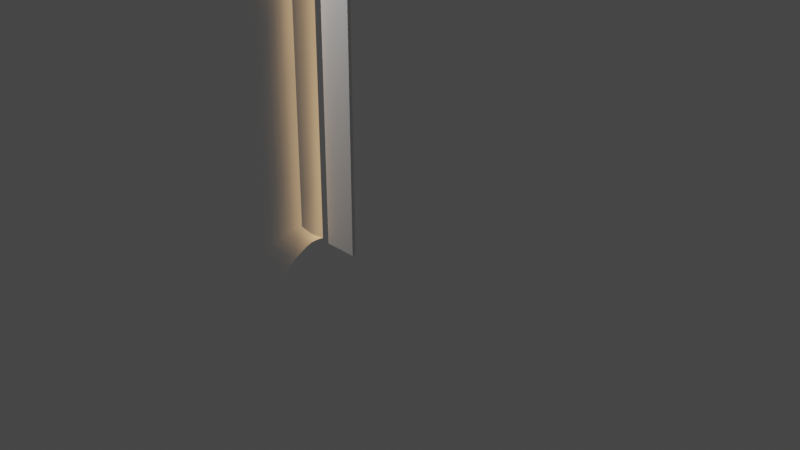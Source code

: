 # Source: LightEmissions.blend  (saved by Blender 2.93.21; exported with 4.5.12 LTS)
import bpy
from mathutils import Matrix  # noqa: F401  (used for matrix-valued properties, if any)

bpy.ops.wm.read_factory_settings(use_empty=True)
scene = bpy.context.scene
scene.name = 'Scene'

# ---- collections
col_collection = bpy.data.collections.new('Collection'); scene.collection.children.link(col_collection)

# ---- materials (node trees are filled in below, after node groups)
mat_lightemission = bpy.data.materials.new('LightEmission')
mat_lightemission.surface_render_method = 'BLENDED'
mat_lightemission.blend_method = 'BLEND'

# ---- node groups
ng_additive_emissions = bpy.data.node_groups.new('Additive Emissions', 'ShaderNodeTree')
_s = ng_additive_emissions.interface.new_socket(name='Shader', in_out='OUTPUT', socket_type='NodeSocketShader')
_s = ng_additive_emissions.interface.new_socket(name='Vertex colors', in_out='INPUT', socket_type='NodeSocketColor')
_s.default_value = (0.5, 0.5, 0.5, 1.0)
_s = ng_additive_emissions.interface.new_socket(name='Emission color', in_out='INPUT', socket_type='NodeSocketColor')
_s.default_value = (1.0, 0.5906, 0.2693, 1.0)
_s = ng_additive_emissions.interface.new_socket(name='Emission strength', in_out='INPUT', socket_type='NodeSocketFloat')
_s.default_value = 0.5
_s.min_value = -1e+04
_s.max_value = 1e+04
_N = ng_additive_emissions.nodes; _L = ng_additive_emissions.links
n0 = _N.new('ShaderNodeBsdfTransparent'); n0.name = 'Transparent BSDF'; n0.location = (-35, -167)
n1 = _N.new('ShaderNodeEmission'); n1.name = 'Emission'; n1.location = (-33, -44)
n2 = _N.new('ShaderNodeAddShader'); n2.name = 'Add Shader'; n2.location = (211, -79)
n3 = _N.new('ShaderNodeMix'); n3.name = 'Mix'; n3.location = (-193, 167)
n3.data_type = 'RGBA'
n3.inputs[0].default_value = 1.0
n4 = _N.new('ShaderNodeMath'); n4.name = 'Math'; n4.location = (-211, -76)
n4.operation = 'MULTIPLY'
n4.inputs[2].default_value = 0.0
n5 = _N.new('NodeGroupInput'); n5.name = 'Group Input'; n5.location = (-411, 0)
n6 = _N.new('NodeGroupOutput'); n6.name = 'Group Output'; n6.location = (401, 0)
_L.new(n2.outputs[0], n6.inputs[0])
_L.new(n1.outputs[0], n2.inputs[0])
_L.new(n0.outputs[0], n2.inputs[1])
_L.new(n3.outputs[2], n1.inputs[0])
_L.new(n4.outputs[0], n1.inputs[1])
_L.new(n5.outputs[0], n3.inputs[6])
_L.new(n5.outputs[1], n3.inputs[7])
_L.new(n5.outputs[0], n4.inputs[0])
_L.new(n5.outputs[2], n4.inputs[1])
n6.is_active_output = True

# ---- material node trees
mat_lightemission.use_nodes = True; mat_lightemission.node_tree.nodes.clear()
_N = mat_lightemission.node_tree.nodes; _L = mat_lightemission.node_tree.links
n0 = _N.new('ShaderNodeVertexColor'); n0.name = 'Vertex Color'; n0.location = (30, 968)
n1 = _N.new('ShaderNodeOutputMaterial'); n1.name = 'Material Output'; n1.location = (498, 974)
n1.target = 'CYCLES'
n2 = _N.new('ShaderNodeGroup'); n2.name = 'Group'; n2.location = (275, 993)
n2.label = 'Additive Emissions'
n2.node_tree = ng_additive_emissions
n2.inputs[1].default_value = (1.0, 0.5906, 0.2693, 1.0)
n2.inputs[2].default_value = 0.5
n3 = _N.new('ShaderNodeOutputMaterial'); n3.name = 'Material Output.001'; n3.location = (0, 0)
n3.target = 'EEVEE'
n4 = _N.new('ShaderNodeMixShader'); n4.name = 'Mix Shader'; n4.location = (0, 0)
n4.label = 'Disable Shadow'
n4.hide = True
n5 = _N.new('ShaderNodeLightPath'); n5.name = 'Light Path'; n5.location = (0, 0)
n5.hide = True
n6 = _N.new('ShaderNodeBsdfTransparent'); n6.name = 'Transparent BSDF'; n6.location = (0, 0)
n6.hide = True
_L.new(n2.outputs[0], n1.inputs[0])
_L.new(n0.outputs[0], n2.inputs[0])
_L.new(n2.outputs[0], n4.inputs[1])
_L.new(n4.outputs[0], n3.inputs[0])
_L.new(n5.outputs[1], n4.inputs[0])
_L.new(n6.outputs[0], n4.inputs[2])
n1.is_active_output = True

# ---- world
world_world = bpy.data.worlds.new('World'); scene.world = world_world
world_world.use_nodes = True; world_world.node_tree.nodes.clear()
_N = world_world.node_tree.nodes; _L = world_world.node_tree.links
n0 = _N.new('ShaderNodeOutputWorld'); n0.name = 'World Output'; n0.location = (300, 300)
n1 = _N.new('ShaderNodeBackground'); n1.name = 'Background'; n1.location = (10, 300)
n1.inputs[0].default_value = (0.05088, 0.05088, 0.05088, 1.0)
_L.new(n1.outputs[0], n0.inputs[0])
n0.is_active_output = True
world_world.color = (0.05088, 0.05088, 0.05088)
world_world.use_sun_shadow = False
world_world.sun_shadow_jitter_overblur = 0.0

# ---- cameras
cam_camera = bpy.data.cameras.new('Camera')
cam_camera.clip_end = 100.0
cam_camera.ortho_scale = 7.314

# ---- lights
light_light = bpy.data.lights.new('Light', 'POINT')
light_light.transmission_factor = 0.0
light_light.energy = 1000.0
light_light.shadow_soft_size = 0.1
light_light.shadow_maximum_resolution = 0.006
light_light.use_absolute_resolution = True

# ---- meshes
me_cube_002 = bpy.data.meshes.new('Cube.002')
me_cube_002.from_pydata([(-1.095, 0.4361, 2.183), (-1.014, 1.014, 2.183), (-1.095, 0.4361, 3.339), (-1.014, 1.014, 3.231), (-1.014, 1.014, 1.135), (-1.095, 0.4361, 1.027), (-1.095, 0.4361, 1.605), (-1.014, 1.014, 1.659), (-1.014, 1.014, 0.6077), (-1.095, 0.4361, 0.4443), (-1.014, 1.014, 2.711), (-1.095, 0.4361, 2.765), (-1.095, 0.4361, 3.921), (-1.014, 1.014, 3.758), (-0.6591, 1.014, 2.184), (-0.5058, 0.4361, 2.185), (-0.6591, 1.014, 3.231), (-0.5058, 0.4361, 3.34), (-0.6591, 1.014, 1.132), (-0.5058, 0.4361, 1.023), (-0.6591, 1.014, 3.755), (-0.5058, 0.4361, 3.918), (-0.6591, 1.014, 2.717), (-0.5058, 0.4361, 2.773), (-0.6591, 1.014, 1.658), (-0.5058, 0.4361, 1.604), (-0.6591, 1.014, 0.6121), (-0.5058, 0.4361, 0.4491), (-1.095, 0.4361, -0.1908), (-0.9167, 0.4361, -0.218), (-0.9167, 0.4361, 4.501), (-1.095, 0.4361, 4.468), (-0.8672, 1.014, 0.005792), (-1.014, 1.014, 0.03107), (-1.014, 1.014, 4.246), (-0.8672, 1.014, 4.26), (-0.6901, 0.4361, -0.218), (-0.5058, 0.4361, -0.1976), (-0.5058, 0.4361, 4.477), (-0.6901, 0.4361, 4.501), (-0.6591, 1.014, 0.02478), (-0.8112, 1.014, 0.005792), (-0.8112, 1.014, 4.26), (-0.6591, 1.014, 4.255), (-1.041, 0.8212, 2.183), (-1.041, 0.8212, 3.249), (-1.041, 0.8212, 1.117), (-1.041, 0.8212, 1.65), (-1.04, 0.821, 0.5801), (-1.041, 0.8212, 2.72), (-1.04, 0.821, 3.786), (-0.6013, 0.8212, 2.185), (-0.6013, 0.8212, 3.25), (-0.6013, 0.8212, 1.114), (-0.6022, 0.8208, 3.782), (-0.6013, 0.8212, 2.727), (-0.6013, 0.8212, 1.649), (-0.602, 0.8209, 0.5847), (-0.8759, 0.8096, -0.01811), (-1.003, 0.8031, 0.02177), (-0.8751, 0.8068, 4.294), (-1.001, 0.8022, 4.254), (-0.7669, 0.8094, -0.01945), (-0.637, 0.7991, 0.01542), (-0.7673, 0.8068, 4.296), (-0.6389, 0.7979, 4.262), (-0.5565, 0.6643, 2.185), (-0.5566, 0.6643, 3.28), (-0.5566, 0.6643, 1.084), (-0.5585, 0.6632, 3.826), (-0.5565, 0.6643, 2.742), (-0.5565, 0.6643, 1.634), (-0.5582, 0.6634, 0.5411), (-0.8907, 0.6536, -0.07661), (-1.021, 0.6384, 4.309), (-0.5973, 0.635, -0.04083), (-0.7362, 0.6514, 4.357), (-1.067, 0.6655, 2.183), (-1.067, 0.6655, 3.279), (-1.067, 0.6655, 1.087), (-1.067, 0.6655, 1.635), (-1.065, 0.6648, 0.5365), (-1.067, 0.6655, 2.735), (-1.065, 0.6646, 3.829), (-1.023, 0.6393, -0.0334), (-0.89, 0.6513, 4.355), (-0.7357, 0.6535, -0.07838), (-0.5992, 0.6337, 4.318), (-1.025, 0.9263, 2.183), (-1.025, 0.9263, 3.237), (-1.025, 0.9263, 1.129), (-1.025, 0.9263, 1.656), (-1.025, 0.9262, 0.5978), (-1.025, 0.9263, 2.714), (-1.025, 0.9262, 3.768), (-1.002, 0.9194, 0.0373), (-0.8699, 0.9176, 4.269), (-0.7891, 0.9211, 0.002686), (-0.657, 0.915, 4.246), (-0.6331, 0.926, 2.184), (-0.6331, 0.926, 3.238), (-0.6331, 0.926, 1.126), (-0.6335, 0.9259, 3.765), (-0.6331, 0.926, 2.721), (-0.6331, 0.926, 1.655), (-0.6334, 0.9259, 0.6022), (-0.8709, 0.9213, 0.00392), (-1.0, 0.9189, 4.239), (-0.6557, 0.9157, 0.03139), (-0.7895, 0.9175, 4.27), (-1.019, 0.9699, 2.183), (-1.019, 0.9699, 3.254), (-1.019, 0.9699, 1.132), (-1.019, 0.9699, 1.657), (-1.019, 0.9699, 0.6027), (-1.019, 0.9699, 2.712), (-1.019, 0.9699, 3.763), (-1.005, 0.9664, 0.03674), (-0.8675, 0.9625, 4.263), (-0.7999, 0.9672, 0.005725), (-0.6605, 0.9637, 4.247), (-0.6461, 0.9698, 2.184), (-0.6461, 0.9698, 3.235), (-0.6461, 0.9698, 1.129), (-0.6463, 0.9697, 3.76), (-0.6461, 0.9698, 2.719), (-0.6461, 0.9698, 1.657), (-0.6462, 0.9698, 0.6071), (-0.8688, 0.9673, 0.006608), (-1.005, 0.9661, 4.24), (-0.6596, 0.9641, 0.03083), (-0.8004, 0.9625, 4.265), (-0.62, 0.8822, 2.184), (-0.62, 0.8822, 3.24), (-0.62, 0.8822, 1.124), (-0.6204, 0.882, 3.767), (-0.62, 0.8822, 2.722), (-0.62, 0.8822, 1.654), (-0.6203, 0.882, 0.5997), (-0.8736, 0.8759, -0.002042), (-0.9991, 0.8712, 4.239), (-0.6488, 0.8675, 0.03089), (-0.7785, 0.8726, 4.278), (-1.031, 0.8826, 2.183), (-1.031, 0.8826, 3.239), (-1.031, 0.8826, 1.127), (-1.031, 0.8826, 1.655), (-1.031, 0.8826, 0.5952), (-1.031, 0.8826, 2.715), (-1.031, 0.8826, 3.771), (-1.001, 0.8718, 0.03694), (-0.8727, 0.8727, 4.276), (-0.7781, 0.8756, -0.003313), (-0.6505, 0.8665, 4.247), (-1.055, 0.747, 2.183), (-1.055, 0.747, 3.265), (-1.055, 0.747, 1.101), (-1.055, 0.747, 1.642), (-1.054, 0.7465, 0.557), (-1.055, 0.747, 2.728), (-1.053, 0.7464, 3.809), (-1.013, 0.7232, -0.004483), (-0.885, 0.7337, 4.322), (-0.7498, 0.7362, -0.046), (-0.6189, 0.7167, 4.289), (-0.5778, 0.7454, 2.185), (-0.5779, 0.7454, 3.266), (-0.5778, 0.7454, 1.098), (-0.5792, 0.7447, 3.805), (-0.5778, 0.7454, 2.735), (-0.5778, 0.7454, 1.641), (-0.5789, 0.7448, 0.5616), (-0.8859, 0.7363, -0.04417), (-1.011, 0.7222, 4.28), (-0.6169, 0.718, -0.01152), (-0.7504, 0.7337, 4.324), (-0.5335, 0.5581, 2.185), (-0.5337, 0.558, 3.305), (-0.5337, 0.558, 1.059), (-0.5366, 0.5562, 3.863), (-0.5336, 0.5581, 2.755), (-0.5336, 0.5581, 1.622), (-0.5362, 0.5564, 0.5037), (-0.8991, 0.5461, -0.1307), (-1.039, 0.5304, 4.365), (-0.5698, 0.5283, -0.09668), (-0.7182, 0.5446, 4.412), (-1.08, 0.559, 2.183), (-1.08, 0.5589, 3.304), (-1.08, 0.5589, 1.062), (-1.08, 0.559, 1.622), (-1.077, 0.5574, 0.499), (-1.08, 0.559, 2.748), (-1.077, 0.5572, 3.867), (-1.041, 0.5311, -0.08922), (-0.8987, 0.5443, 4.411), (-0.7179, 0.5462, -0.1321), (-0.5713, 0.5272, 4.375)], [], [(186, 195, 30, 39), (116, 129, 34, 13), (185, 182, 27, 37), (113, 110, 1, 7), (115, 111, 3, 10), (114, 112, 4, 8), (112, 113, 7, 4), (183, 196, 36, 29), (110, 115, 10, 1), (111, 116, 13, 3), (181, 176, 15, 25), (180, 177, 17, 23), (182, 178, 19, 27), (177, 179, 21, 17), (176, 180, 23, 15), (178, 181, 25, 19), (179, 197, 38, 21), (183, 29, 28, 194), (118, 35, 34, 129), (119, 41, 40, 130), (186, 39, 38, 197), (117, 114, 8, 33), (161, 158, 48, 59), (142, 64, 65, 153), (163, 62, 63, 174), (162, 60, 61, 173), (139, 58, 59, 150), (135, 153, 65, 54), (134, 137, 56, 53), (132, 136, 55, 51), (133, 135, 54, 52), (138, 134, 53, 57), (136, 133, 52, 55), (137, 132, 51, 56), (155, 160, 50, 45), (154, 159, 49, 44), (139, 152, 62, 58), (156, 157, 47, 46), (158, 156, 46, 48), (159, 155, 45, 49), (157, 154, 44, 47), (141, 138, 57, 63), (160, 173, 61, 50), (142, 151, 60, 64), (193, 184, 74, 83), (190, 187, 77, 80), (192, 188, 78, 82), (191, 189, 79, 81), (189, 190, 80, 79), (187, 192, 82, 77), (188, 193, 83, 78), (195, 85, 74, 184), (196, 86, 75, 185), (194, 191, 81, 84), (175, 76, 87, 164), (172, 73, 84, 161), (168, 164, 87, 69), (167, 170, 71, 68), (165, 169, 70, 66), (166, 168, 69, 67), (171, 167, 68, 72), (169, 166, 67, 70), (170, 165, 66, 71), (172, 163, 86, 73), (174, 171, 72, 75), (175, 162, 85, 76), (131, 118, 96, 109), (130, 127, 105, 108), (128, 119, 97, 106), (126, 121, 99, 104), (125, 122, 100, 103), (127, 123, 101, 105), (122, 124, 102, 100), (121, 125, 103, 99), (123, 126, 104, 101), (124, 120, 98, 102), (128, 106, 95, 117), (131, 109, 98, 120), (150, 147, 92, 95), (152, 97, 108, 141), (151, 96, 107, 140), (144, 149, 94, 89), (143, 148, 93, 88), (145, 146, 91, 90), (147, 145, 90, 92), (148, 144, 89, 93), (146, 143, 88, 91), (149, 140, 107, 94), (42, 131, 120, 43), (32, 128, 117, 33), (20, 43, 120, 124), (18, 24, 126, 123), (14, 22, 125, 121), (16, 20, 124, 122), (26, 18, 123, 127), (22, 16, 122, 125), (24, 14, 121, 126), (32, 41, 119, 128), (40, 26, 127, 130), (42, 35, 118, 131), (95, 92, 114, 117), (97, 119, 130, 108), (96, 118, 129, 107), (89, 94, 116, 111), (88, 93, 115, 110), (90, 91, 113, 112), (92, 90, 112, 114), (93, 89, 111, 115), (91, 88, 110, 113), (94, 107, 129, 116), (50, 61, 140, 149), (47, 44, 143, 146), (49, 45, 144, 148), (48, 46, 145, 147), (46, 47, 146, 145), (44, 49, 148, 143), (45, 50, 149, 144), (60, 151, 140, 61), (62, 152, 141, 63), (59, 48, 147, 150), (109, 96, 151, 142), (108, 105, 138, 141), (106, 97, 152, 139), (104, 99, 132, 137), (103, 100, 133, 136), (105, 101, 134, 138), (100, 102, 135, 133), (99, 103, 136, 132), (101, 104, 137, 134), (102, 98, 153, 135), (106, 139, 150, 95), (109, 142, 153, 98), (64, 60, 162, 175), (63, 57, 171, 174), (58, 62, 163, 172), (56, 51, 165, 170), (55, 52, 166, 169), (57, 53, 167, 171), (52, 54, 168, 166), (51, 55, 169, 165), (53, 56, 170, 167), (54, 65, 164, 168), (58, 172, 161, 59), (64, 175, 164, 65), (83, 74, 173, 160), (80, 77, 154, 157), (82, 78, 155, 159), (81, 79, 156, 158), (79, 80, 157, 156), (77, 82, 159, 154), (78, 83, 160, 155), (85, 162, 173, 74), (86, 163, 174, 75), (84, 81, 158, 161), (28, 9, 191, 194), (36, 196, 185, 37), (30, 195, 184, 31), (2, 12, 193, 188), (0, 11, 192, 187), (5, 6, 190, 189), (9, 5, 189, 191), (11, 2, 188, 192), (6, 0, 187, 190), (12, 31, 184, 193), (76, 186, 197, 87), (73, 183, 194, 84), (69, 87, 197, 179), (68, 71, 181, 178), (66, 70, 180, 176), (67, 69, 179, 177), (72, 68, 178, 182), (70, 67, 177, 180), (71, 66, 176, 181), (73, 86, 196, 183), (75, 72, 182, 185), (76, 85, 195, 186)])
me_cube_002.polygons.foreach_set('use_smooth', [True] * 176)
_uv = me_cube_002.uv_layers.new(name='UVMap')
_uv.uv.foreach_set('vector', [0.6981, 0.9645, 0.7376, 0.9645, 0.7391, 0.9988, 0.6965, 0.9988, 0.7727, 0.7589, 0.6935, 0.7587, 0.6936, 0.7243, 0.7727, 0.7244, 0.692, 0.9645, 0.7725, 0.9645, 0.7725, 0.9988, 0.6919, 0.9988, 0.7727, 0.7589, 0.6621, 0.7587, 0.6621, 0.7242, 0.7727, 0.7244, 0.7727, 0.7589, 0.6621, 0.7587, 0.6621, 0.7242, 0.7727, 0.7244, 0.7727, 0.7589, 0.6621, 0.7587, 0.6621, 0.7242, 0.7727, 0.7244, 0.7727, 0.7589, 0.6621, 0.7587, 0.6621, 0.7242, 0.7727, 0.7244, 0.6969, 0.9645, 0.7363, 0.9645, 0.7379, 0.9988, 0.6954, 0.9988, 0.7727, 0.7589, 0.6621, 0.7587, 0.6621, 0.7242, 0.7727, 0.7244, 0.7727, 0.7589, 0.6621, 0.7587, 0.6621, 0.7242, 0.7727, 0.7244, 0.6619, 0.9645, 0.7725, 0.9645, 0.7725, 0.9988, 0.6619, 0.9989, 0.6619, 0.9645, 0.7725, 0.9645, 0.7725, 0.9988, 0.6619, 0.9989, 0.6619, 0.9645, 0.7725, 0.9645, 0.7725, 0.9988, 0.6619, 0.9989, 0.6619, 0.9645, 0.7725, 0.9645, 0.7725, 0.9988, 0.6619, 0.9989, 0.6619, 0.9645, 0.7725, 0.9645, 0.7725, 0.9988, 0.6619, 0.9989, 0.6619, 0.9645, 0.7725, 0.9645, 0.7725, 0.9988, 0.6619, 0.9989, 0.6619, 0.9645, 0.742, 0.9645, 0.7421, 0.9988, 0.6619, 0.9989, 0.6969, 0.9645, 0.6954, 0.9988, 0.6619, 0.982, 0.6619, 0.9498, 0.6621, 0.7575, 0.6621, 0.7242, 0.6936, 0.7243, 0.6935, 0.7587, 0.7267, 0.7588, 0.7251, 0.7243, 0.7725, 0.7243, 0.7725, 0.7568, 0.7725, 0.9379, 0.7725, 0.9685, 0.7421, 0.9988, 0.742, 0.9645, 0.7417, 0.7588, 0.6621, 0.7587, 0.6621, 0.7242, 0.7417, 0.7243, 0.7419, 0.8959, 0.6619, 0.8958, 0.6619, 0.8615, 0.7419, 0.8616, 0.7725, 0.8159, 0.7725, 0.8464, 0.7416, 0.8616, 0.7415, 0.8272, 0.7331, 0.8959, 0.7315, 0.8616, 0.7725, 0.8537, 0.7725, 0.8861, 0.6619, 0.8899, 0.6619, 0.8568, 0.693, 0.8615, 0.6928, 0.8958, 0.703, 0.8273, 0.7015, 0.8616, 0.6619, 0.8532, 0.6619, 0.8209, 0.6619, 0.8273, 0.7415, 0.8272, 0.7416, 0.8616, 0.6619, 0.8616, 0.6619, 0.8273, 0.7725, 0.8272, 0.7725, 0.8616, 0.6619, 0.8616, 0.6619, 0.8273, 0.7725, 0.8272, 0.7725, 0.8616, 0.6619, 0.8616, 0.6619, 0.8273, 0.7725, 0.8272, 0.7725, 0.8616, 0.6619, 0.8616, 0.6619, 0.8273, 0.7725, 0.8272, 0.7725, 0.8616, 0.6619, 0.8616, 0.6619, 0.8273, 0.7725, 0.8272, 0.7725, 0.8616, 0.6619, 0.8616, 0.6619, 0.8273, 0.7725, 0.8272, 0.7725, 0.8616, 0.6619, 0.8616, 0.7725, 0.896, 0.6619, 0.8958, 0.6619, 0.8615, 0.7725, 0.8617, 0.7725, 0.896, 0.6619, 0.8958, 0.6619, 0.8615, 0.7725, 0.8617, 0.703, 0.8273, 0.7299, 0.8272, 0.7315, 0.8616, 0.7015, 0.8616, 0.7725, 0.896, 0.6619, 0.8958, 0.6619, 0.8615, 0.7725, 0.8617, 0.7725, 0.896, 0.6619, 0.8958, 0.6619, 0.8615, 0.7725, 0.8617, 0.7725, 0.896, 0.6619, 0.8958, 0.6619, 0.8615, 0.7725, 0.8617, 0.7725, 0.896, 0.6619, 0.8958, 0.6619, 0.8615, 0.7725, 0.8617, 0.6924, 0.8273, 0.7725, 0.8272, 0.7725, 0.8616, 0.6923, 0.8616, 0.7725, 0.896, 0.6928, 0.8958, 0.693, 0.8615, 0.7725, 0.8617, 0.7045, 0.8273, 0.7314, 0.8272, 0.7329, 0.8616, 0.7029, 0.8616, 0.7723, 0.9646, 0.6925, 0.9645, 0.6927, 0.9302, 0.7724, 0.9303, 0.7723, 0.9646, 0.6617, 0.9644, 0.6618, 0.9301, 0.7724, 0.9303, 0.7723, 0.9646, 0.6617, 0.9644, 0.6618, 0.9301, 0.7724, 0.9303, 0.7723, 0.9646, 0.6617, 0.9644, 0.6618, 0.9301, 0.7724, 0.9303, 0.7723, 0.9646, 0.6617, 0.9644, 0.6618, 0.9301, 0.7724, 0.9303, 0.7723, 0.9646, 0.6617, 0.9644, 0.6618, 0.9301, 0.7724, 0.9303, 0.7723, 0.9646, 0.6617, 0.9644, 0.6618, 0.9301, 0.7724, 0.9303, 0.6618, 0.9562, 0.6618, 0.9231, 0.6927, 0.9302, 0.6925, 0.9645, 0.7363, 0.9645, 0.7347, 0.9302, 0.7725, 0.9184, 0.7725, 0.9508, 0.742, 0.9646, 0.6617, 0.9644, 0.6618, 0.9301, 0.7419, 0.9302, 0.7725, 0.8769, 0.7725, 0.9074, 0.7419, 0.9302, 0.7418, 0.8959, 0.7, 0.8959, 0.6984, 0.9302, 0.6619, 0.9176, 0.6619, 0.8854, 0.6619, 0.8959, 0.7418, 0.8959, 0.7419, 0.9302, 0.6619, 0.9302, 0.6619, 0.8959, 0.7725, 0.8959, 0.7725, 0.9302, 0.6619, 0.9302, 0.6619, 0.8959, 0.7725, 0.8959, 0.7725, 0.9302, 0.6619, 0.9302, 0.6619, 0.8959, 0.7725, 0.8959, 0.7725, 0.9302, 0.6619, 0.9302, 0.6619, 0.8959, 0.7725, 0.8959, 0.7725, 0.9302, 0.6619, 0.9302, 0.6619, 0.8959, 0.7725, 0.8959, 0.7725, 0.9302, 0.6619, 0.9302, 0.6619, 0.8959, 0.7725, 0.8959, 0.7725, 0.9302, 0.6619, 0.9302, 0.7, 0.8959, 0.7331, 0.8959, 0.7347, 0.9302, 0.6984, 0.9302, 0.6922, 0.8959, 0.7725, 0.8959, 0.7725, 0.9302, 0.6921, 0.9302, 0.7013, 0.8959, 0.7345, 0.8959, 0.736, 0.9302, 0.6997, 0.9302, 0.7077, 0.7588, 0.7283, 0.7588, 0.7298, 0.7929, 0.7061, 0.7929, 0.6925, 0.7588, 0.7725, 0.7588, 0.7725, 0.7929, 0.6925, 0.7929, 0.7061, 0.7588, 0.7267, 0.7588, 0.7283, 0.7929, 0.7046, 0.7929, 0.6619, 0.7588, 0.7725, 0.7588, 0.7725, 0.7929, 0.6619, 0.7929, 0.6619, 0.7588, 0.7725, 0.7588, 0.7725, 0.7929, 0.6619, 0.7929, 0.6619, 0.7588, 0.7725, 0.7588, 0.7725, 0.7929, 0.6619, 0.7929, 0.6619, 0.7588, 0.7725, 0.7588, 0.7725, 0.7929, 0.6619, 0.7929, 0.6619, 0.7588, 0.7725, 0.7588, 0.7725, 0.7929, 0.6619, 0.7929, 0.6619, 0.7588, 0.7725, 0.7588, 0.7725, 0.7929, 0.6619, 0.7929, 0.6619, 0.7588, 0.7413, 0.7588, 0.7414, 0.7929, 0.6619, 0.7929, 0.7061, 0.7588, 0.7046, 0.7929, 0.6619, 0.7887, 0.6619, 0.7567, 0.7725, 0.755, 0.7725, 0.7853, 0.7414, 0.7929, 0.7413, 0.7588, 0.7418, 0.8273, 0.662, 0.8272, 0.662, 0.7928, 0.7418, 0.793, 0.7299, 0.8272, 0.7283, 0.7929, 0.7725, 0.789, 0.7725, 0.8214, 0.662, 0.8237, 0.662, 0.7905, 0.6933, 0.7929, 0.6931, 0.8272, 0.7726, 0.8273, 0.662, 0.8272, 0.662, 0.7928, 0.7726, 0.793, 0.7726, 0.8273, 0.662, 0.8272, 0.662, 0.7928, 0.7726, 0.793, 0.7726, 0.8273, 0.662, 0.8272, 0.662, 0.7928, 0.7726, 0.793, 0.7726, 0.8273, 0.662, 0.8272, 0.662, 0.7928, 0.7726, 0.793, 0.7726, 0.8273, 0.662, 0.8272, 0.662, 0.7928, 0.7726, 0.793, 0.7726, 0.8273, 0.662, 0.8272, 0.662, 0.7928, 0.7726, 0.793, 0.7726, 0.8273, 0.6931, 0.8272, 0.6933, 0.7929, 0.7726, 0.793, 0.7725, 0.7243, 0.7725, 0.755, 0.7413, 0.7588, 0.7412, 0.7243, 0.7077, 0.7243, 0.7061, 0.7588, 0.6619, 0.7567, 0.6619, 0.7243, 0.6619, 0.7243, 0.7412, 0.7243, 0.7413, 0.7588, 0.6619, 0.7588, 0.6619, 0.7243, 0.7725, 0.7243, 0.7725, 0.7588, 0.6619, 0.7588, 0.6619, 0.7243, 0.7725, 0.7243, 0.7725, 0.7588, 0.6619, 0.7588, 0.6619, 0.7243, 0.7725, 0.7243, 0.7725, 0.7588, 0.6619, 0.7588, 0.6619, 0.7243, 0.7725, 0.7243, 0.7725, 0.7588, 0.6619, 0.7588, 0.6619, 0.7243, 0.7725, 0.7243, 0.7725, 0.7588, 0.6619, 0.7588, 0.6619, 0.7243, 0.7725, 0.7243, 0.7725, 0.7588, 0.6619, 0.7588, 0.7077, 0.7243, 0.7251, 0.7243, 0.7267, 0.7588, 0.7061, 0.7588, 0.6926, 0.7243, 0.7725, 0.7243, 0.7725, 0.7588, 0.6925, 0.7588, 0.7093, 0.7243, 0.7267, 0.7243, 0.7283, 0.7588, 0.7077, 0.7588, 0.7418, 0.793, 0.662, 0.7928, 0.6621, 0.7587, 0.7417, 0.7588, 0.7283, 0.7929, 0.7267, 0.7588, 0.7725, 0.7568, 0.7725, 0.789, 0.662, 0.7905, 0.6621, 0.7575, 0.6935, 0.7587, 0.6933, 0.7929, 0.7726, 0.793, 0.662, 0.7928, 0.6621, 0.7587, 0.7727, 0.7589, 0.7726, 0.793, 0.662, 0.7928, 0.6621, 0.7587, 0.7727, 0.7589, 0.7726, 0.793, 0.662, 0.7928, 0.6621, 0.7587, 0.7727, 0.7589, 0.7726, 0.793, 0.662, 0.7928, 0.6621, 0.7587, 0.7727, 0.7589, 0.7726, 0.793, 0.662, 0.7928, 0.6621, 0.7587, 0.7727, 0.7589, 0.7726, 0.793, 0.662, 0.7928, 0.6621, 0.7587, 0.7727, 0.7589, 0.7726, 0.793, 0.6933, 0.7929, 0.6935, 0.7587, 0.7727, 0.7589, 0.7725, 0.8617, 0.693, 0.8615, 0.6931, 0.8272, 0.7726, 0.8273, 0.7725, 0.8617, 0.6619, 0.8615, 0.662, 0.8272, 0.7726, 0.8273, 0.7725, 0.8617, 0.6619, 0.8615, 0.662, 0.8272, 0.7726, 0.8273, 0.7725, 0.8617, 0.6619, 0.8615, 0.662, 0.8272, 0.7726, 0.8273, 0.7725, 0.8617, 0.6619, 0.8615, 0.662, 0.8272, 0.7726, 0.8273, 0.7725, 0.8617, 0.6619, 0.8615, 0.662, 0.8272, 0.7726, 0.8273, 0.7725, 0.8617, 0.6619, 0.8615, 0.662, 0.8272, 0.7726, 0.8273, 0.6619, 0.8568, 0.662, 0.8237, 0.6931, 0.8272, 0.693, 0.8615, 0.7315, 0.8616, 0.7299, 0.8272, 0.7725, 0.8214, 0.7725, 0.8537, 0.7419, 0.8616, 0.6619, 0.8615, 0.662, 0.8272, 0.7418, 0.8273, 0.7061, 0.7929, 0.7298, 0.7929, 0.7314, 0.8272, 0.7045, 0.8273, 0.6925, 0.7929, 0.7725, 0.7929, 0.7725, 0.8272, 0.6924, 0.8273, 0.7046, 0.7929, 0.7283, 0.7929, 0.7299, 0.8272, 0.703, 0.8273, 0.6619, 0.7929, 0.7725, 0.7929, 0.7725, 0.8272, 0.6619, 0.8273, 0.6619, 0.7929, 0.7725, 0.7929, 0.7725, 0.8272, 0.6619, 0.8273, 0.6619, 0.7929, 0.7725, 0.7929, 0.7725, 0.8272, 0.6619, 0.8273, 0.6619, 0.7929, 0.7725, 0.7929, 0.7725, 0.8272, 0.6619, 0.8273, 0.6619, 0.7929, 0.7725, 0.7929, 0.7725, 0.8272, 0.6619, 0.8273, 0.6619, 0.7929, 0.7725, 0.7929, 0.7725, 0.8272, 0.6619, 0.8273, 0.6619, 0.7929, 0.7414, 0.7929, 0.7415, 0.8272, 0.6619, 0.8273, 0.7046, 0.7929, 0.703, 0.8273, 0.6619, 0.8209, 0.6619, 0.7887, 0.7725, 0.7853, 0.7725, 0.8159, 0.7415, 0.8272, 0.7414, 0.7929, 0.7029, 0.8616, 0.7329, 0.8616, 0.7345, 0.8959, 0.7013, 0.8959, 0.6923, 0.8616, 0.7725, 0.8616, 0.7725, 0.8959, 0.6922, 0.8959, 0.7015, 0.8616, 0.7315, 0.8616, 0.7331, 0.8959, 0.7, 0.8959, 0.6619, 0.8616, 0.7725, 0.8616, 0.7725, 0.8959, 0.6619, 0.8959, 0.6619, 0.8616, 0.7725, 0.8616, 0.7725, 0.8959, 0.6619, 0.8959, 0.6619, 0.8616, 0.7725, 0.8616, 0.7725, 0.8959, 0.6619, 0.8959, 0.6619, 0.8616, 0.7725, 0.8616, 0.7725, 0.8959, 0.6619, 0.8959, 0.6619, 0.8616, 0.7725, 0.8616, 0.7725, 0.8959, 0.6619, 0.8959, 0.6619, 0.8616, 0.7725, 0.8616, 0.7725, 0.8959, 0.6619, 0.8959, 0.6619, 0.8616, 0.7416, 0.8616, 0.7418, 0.8959, 0.6619, 0.8959, 0.7015, 0.8616, 0.7, 0.8959, 0.6619, 0.8854, 0.6619, 0.8532, 0.7725, 0.8464, 0.7725, 0.8769, 0.7418, 0.8959, 0.7416, 0.8616, 0.7724, 0.9303, 0.6927, 0.9302, 0.6928, 0.8958, 0.7725, 0.896, 0.7724, 0.9303, 0.6618, 0.9301, 0.6619, 0.8958, 0.7725, 0.896, 0.7724, 0.9303, 0.6618, 0.9301, 0.6619, 0.8958, 0.7725, 0.896, 0.7724, 0.9303, 0.6618, 0.9301, 0.6619, 0.8958, 0.7725, 0.896, 0.7724, 0.9303, 0.6618, 0.9301, 0.6619, 0.8958, 0.7725, 0.896, 0.7724, 0.9303, 0.6618, 0.9301, 0.6619, 0.8958, 0.7725, 0.896, 0.7724, 0.9303, 0.6618, 0.9301, 0.6619, 0.8958, 0.7725, 0.896, 0.6618, 0.9231, 0.6619, 0.8899, 0.6928, 0.8958, 0.6927, 0.9302, 0.7347, 0.9302, 0.7331, 0.8959, 0.7725, 0.8861, 0.7725, 0.9184, 0.7419, 0.9302, 0.6618, 0.9301, 0.6619, 0.8958, 0.7419, 0.8959, 0.742, 0.9989, 0.6617, 0.9988, 0.6617, 0.9644, 0.742, 0.9646, 0.7379, 0.9988, 0.7363, 0.9645, 0.7725, 0.9508, 0.7725, 0.9832, 0.6617, 0.9894, 0.6618, 0.9562, 0.6925, 0.9645, 0.6924, 0.9988, 0.7723, 0.9989, 0.6617, 0.9988, 0.6617, 0.9644, 0.7723, 0.9646, 0.7723, 0.9989, 0.6617, 0.9988, 0.6617, 0.9644, 0.7723, 0.9646, 0.7723, 0.9989, 0.6617, 0.9988, 0.6617, 0.9644, 0.7723, 0.9646, 0.7723, 0.9989, 0.6617, 0.9988, 0.6617, 0.9644, 0.7723, 0.9646, 0.7723, 0.9989, 0.6617, 0.9988, 0.6617, 0.9644, 0.7723, 0.9646, 0.7723, 0.9989, 0.6617, 0.9988, 0.6617, 0.9644, 0.7723, 0.9646, 0.7723, 0.9989, 0.6924, 0.9988, 0.6925, 0.9645, 0.7723, 0.9646, 0.7725, 0.9074, 0.7725, 0.9379, 0.742, 0.9645, 0.7419, 0.9302, 0.6984, 0.9302, 0.6969, 0.9645, 0.6619, 0.9498, 0.6619, 0.9176, 0.6619, 0.9302, 0.7419, 0.9302, 0.742, 0.9645, 0.6619, 0.9645, 0.6619, 0.9302, 0.7725, 0.9302, 0.7725, 0.9645, 0.6619, 0.9645, 0.6619, 0.9302, 0.7725, 0.9302, 0.7725, 0.9645, 0.6619, 0.9645, 0.6619, 0.9302, 0.7725, 0.9302, 0.7725, 0.9645, 0.6619, 0.9645, 0.6619, 0.9302, 0.7725, 0.9302, 0.7725, 0.9645, 0.6619, 0.9645, 0.6619, 0.9302, 0.7725, 0.9302, 0.7725, 0.9645, 0.6619, 0.9645, 0.6619, 0.9302, 0.7725, 0.9302, 0.7725, 0.9645, 0.6619, 0.9645, 0.6984, 0.9302, 0.7347, 0.9302, 0.7363, 0.9645, 0.6969, 0.9645, 0.6921, 0.9302, 0.7725, 0.9302, 0.7725, 0.9645, 0.692, 0.9645, 0.6997, 0.9302, 0.736, 0.9302, 0.7376, 0.9645, 0.6981, 0.9645])
_ca = me_cube_002.color_attributes.new('Col', 'BYTE_COLOR', 'CORNER')
_ca.data.foreach_set('color', [0.001214, 0.001214, 0.001214, 1.0, 0.001518, 0.001518, 0.001518, 1.0, 0.0, 0.0, 0.0, 1.0, 0.0, 0.0, 0.0, 1.0, 0.6867, 0.6867, 0.6867, 1.0, 0.7084, 0.7084, 0.7084, 1.0, 0.7913, 0.7913, 0.7913, 1.0, 0.7529, 0.7529, 0.7529, 1.0, 0.006512, 0.006512, 0.006512, 1.0, 0.01681, 0.01681, 0.01681, 1.0, 0.004777, 0.004777, 0.004777, 1.0, 0.0, 0.0, 0.0, 1.0, 0.5972, 0.5972, 0.5972, 1.0, 0.6939, 0.6939, 0.6939, 1.0, 0.7835, 0.7835, 0.7835, 1.0, 0.6584, 0.6584, 0.6584, 1.0, 0.6939, 0.6939, 0.6939, 1.0, 0.6654, 0.6654, 0.6654, 1.0, 0.7305, 0.7305, 0.7305, 1.0, 0.7758, 0.7758, 0.7758, 1.0, 0.5906, 0.5906, 0.5906, 1.0, 0.5841, 0.5841, 0.5841, 1.0, 0.6445, 0.6445, 0.6445, 1.0, 0.6514, 0.6514, 0.6514, 1.0, 0.5841, 0.5841, 0.5841, 1.0, 0.5972, 0.5972, 0.5972, 1.0, 0.6584, 0.6584, 0.6584, 1.0, 0.6445, 0.6445, 0.6445, 1.0, 0.0006071, 0.0006071, 0.0006071, 1.0, 0.003035, 0.003035, 0.003035, 1.0, 0.0, 0.0, 0.0, 1.0, 0.0, 0.0, 0.0, 1.0, 0.6939, 0.6939, 0.6939, 1.0, 0.6939, 0.6939, 0.6939, 1.0, 0.7758, 0.7758, 0.7758, 1.0, 0.7835, 0.7835, 0.7835, 1.0, 0.6654, 0.6654, 0.6654, 1.0, 0.6867, 0.6867, 0.6867, 1.0, 0.7529, 0.7529, 0.7529, 1.0, 0.7305, 0.7305, 0.7305, 1.0, 0.02315, 0.02315, 0.02315, 1.0, 0.02122, 0.02122, 0.02122, 1.0, 0.002732, 0.002732, 0.002732, 1.0, 0.003677, 0.003677, 0.003677, 1.0, 0.01681, 0.01681, 0.01681, 1.0, 0.009134, 0.009134, 0.009134, 1.0, 0.0003035, 0.0003035, 0.0003035, 1.0, 0.001214, 0.001214, 0.001214, 1.0, 0.01681, 0.01681, 0.01681, 1.0, 0.02217, 0.02217, 0.02217, 1.0, 0.004391, 0.004391, 0.004391, 1.0, 0.004777, 0.004777, 0.004777, 1.0, 0.009134, 0.009134, 0.009134, 1.0, 0.005182, 0.005182, 0.005182, 1.0, 0.0003035, 0.0003035, 0.0003035, 1.0, 0.0003035, 0.0003035, 0.0003035, 1.0, 0.02122, 0.02122, 0.02122, 1.0, 0.01681, 0.01681, 0.01681, 1.0, 0.001214, 0.001214, 0.001214, 1.0, 0.002732, 0.002732, 0.002732, 1.0, 0.02217, 0.02217, 0.02217, 1.0, 0.02315, 0.02315, 0.02315, 1.0, 0.003677, 0.003677, 0.003677, 1.0, 0.004391, 0.004391, 0.004391, 1.0, 0.005182, 0.005182, 0.005182, 1.0, 0.0003035, 0.0003035, 0.0003035, 1.0, 0.001821, 0.001821, 0.001821, 1.0, 0.0003035, 0.0003035, 0.0003035, 1.0, 0.0006071, 0.0006071, 0.0006071, 1.0, 0.0, 0.0, 0.0, 1.0, 0.0009106, 0.0009106, 0.0009106, 1.0, 0.0, 0.0, 0.0, 1.0, 0.7011, 0.7011, 0.7011, 1.0, 0.7529, 0.7529, 0.7529, 1.0, 0.7913, 0.7913, 0.7913, 1.0, 0.7084, 0.7084, 0.7084, 1.0, 0.7529, 0.7529, 0.7529, 1.0, 0.8308, 0.8308, 0.8308, 1.0, 0.8963, 0.8963, 0.8963, 1.0, 0.8228, 0.8228, 0.8228, 1.0, 0.001214, 0.001214, 0.001214, 1.0, 0.0, 0.0, 0.0, 1.0, 0.001821, 0.001821, 0.001821, 1.0, 0.0003035, 0.0003035, 0.0003035, 1.0, 0.6105, 0.6105, 0.6105, 1.0, 0.5906, 0.5906, 0.5906, 1.0, 0.6514, 0.6514, 0.6514, 1.0, 0.6795, 0.6795, 0.6795, 1.0, 0.05613, 0.05613, 0.05613, 1.0, 0.02956, 0.02956, 0.02956, 1.0, 0.107, 0.107, 0.107, 1.0, 0.1559, 0.1559, 0.1559, 1.0, 0.402, 0.402, 0.402, 1.0, 0.2384, 0.2384, 0.2384, 1.0, 0.2542, 0.2542, 0.2542, 1.0, 0.4233, 0.4233, 0.4233, 1.0, 0.0999, 0.0999, 0.0999, 1.0, 0.2346, 0.2346, 0.2346, 1.0, 0.2664, 0.2664, 0.2664, 1.0, 0.1195, 0.1195, 0.1195, 1.0, 0.0999, 0.0999, 0.0999, 1.0, 0.227, 0.227, 0.227, 1.0, 0.2086, 0.2086, 0.2086, 1.0, 0.09084, 0.09084, 0.09084, 1.0, 0.3467, 0.3467, 0.3467, 1.0, 0.1946, 0.1946, 0.1946, 1.0, 0.1559, 0.1559, 0.1559, 1.0, 0.2961, 0.2961, 0.2961, 1.0, 0.4452, 0.4452, 0.4452, 1.0, 0.4233, 0.4233, 0.4233, 1.0, 0.2542, 0.2542, 0.2542, 1.0, 0.2664, 0.2664, 0.2664, 1.0, 0.5149, 0.5149, 0.5149, 1.0, 0.5149, 0.5149, 0.5149, 1.0, 0.314, 0.314, 0.314, 1.0, 0.305, 0.305, 0.305, 1.0, 0.5089, 0.5089, 0.5089, 1.0, 0.4969, 0.4969, 0.4969, 1.0, 0.305, 0.305, 0.305, 1.0, 0.3095, 0.3095, 0.3095, 1.0, 0.4735, 0.4735, 0.4735, 1.0, 0.4452, 0.4452, 0.4452, 1.0, 0.2664, 0.2664, 0.2664, 1.0, 0.2874, 0.2874, 0.2874, 1.0, 0.4969, 0.4969, 0.4969, 1.0, 0.5149, 0.5149, 0.5149, 1.0, 0.305, 0.305, 0.305, 1.0, 0.2789, 0.2789, 0.2789, 1.0, 0.4969, 0.4969, 0.4969, 1.0, 0.4735, 0.4735, 0.4735, 1.0, 0.2874, 0.2874, 0.2874, 1.0, 0.305, 0.305, 0.305, 1.0, 0.5149, 0.5149, 0.5149, 1.0, 0.5089, 0.5089, 0.5089, 1.0, 0.3095, 0.3095, 0.3095, 1.0, 0.314, 0.314, 0.314, 1.0, 0.06663, 0.06663, 0.06663, 1.0, 0.07819, 0.07819, 0.07819, 1.0, 0.1845, 0.1845, 0.1845, 1.0, 0.1683, 0.1683, 0.1683, 1.0, 0.01938, 0.01938, 0.01938, 1.0, 0.04374, 0.04374, 0.04374, 1.0, 0.1195, 0.1195, 0.1195, 1.0, 0.09084, 0.09084, 0.09084, 1.0, 0.3467, 0.3467, 0.3467, 1.0, 0.402, 0.402, 0.402, 1.0, 0.2346, 0.2346, 0.2346, 1.0, 0.1946, 0.1946, 0.1946, 1.0, 0.0319, 0.0319, 0.0319, 1.0, 0.02956, 0.02956, 0.02956, 1.0, 0.1144, 0.1144, 0.1144, 1.0, 0.1144, 0.1144, 0.1144, 1.0, 0.02956, 0.02956, 0.02956, 1.0, 0.0319, 0.0319, 0.0319, 1.0, 0.1144, 0.1144, 0.1144, 1.0, 0.107, 0.107, 0.107, 1.0, 0.04374, 0.04374, 0.04374, 1.0, 0.06663, 0.06663, 0.06663, 1.0, 0.1683, 0.1683, 0.1683, 1.0, 0.1195, 0.1195, 0.1195, 1.0, 0.02956, 0.02956, 0.02956, 1.0, 0.01938, 0.01938, 0.01938, 1.0, 0.09084, 0.09084, 0.09084, 1.0, 0.1144, 0.1144, 0.1144, 1.0, 0.4564, 0.4564, 0.4564, 1.0, 0.4969, 0.4969, 0.4969, 1.0, 0.2789, 0.2789, 0.2789, 1.0, 0.2664, 0.2664, 0.2664, 1.0, 0.07819, 0.07819, 0.07819, 1.0, 0.09084, 0.09084, 0.09084, 1.0, 0.2086, 0.2086, 0.2086, 1.0, 0.1845, 0.1845, 0.1845, 1.0, 0.402, 0.402, 0.402, 1.0, 0.3864, 0.3864, 0.3864, 1.0, 0.227, 0.227, 0.227, 1.0, 0.2384, 0.2384, 0.2384, 1.0, 0.001518, 0.001518, 0.001518, 1.0, 0.001214, 0.001214, 0.001214, 1.0, 0.02217, 0.02217, 0.02217, 1.0, 0.01681, 0.01681, 0.01681, 1.0, 0.0003035, 0.0003035, 0.0003035, 1.0, 0.0, 0.0, 0.0, 1.0, 0.002125, 0.002125, 0.002125, 1.0, 0.005182, 0.005182, 0.005182, 1.0, 0.001518, 0.001518, 0.001518, 1.0, 0.001518, 0.001518, 0.001518, 1.0, 0.01681, 0.01681, 0.01681, 1.0, 0.01161, 0.01161, 0.01161, 1.0, 0.0, 0.0, 0.0, 1.0, 0.0, 0.0, 0.0, 1.0, 0.005182, 0.005182, 0.005182, 1.0, 0.005182, 0.005182, 0.005182, 1.0, 0.0, 0.0, 0.0, 1.0, 0.0003035, 0.0003035, 0.0003035, 1.0, 0.005182, 0.005182, 0.005182, 1.0, 0.005182, 0.005182, 0.005182, 1.0, 0.0, 0.0, 0.0, 1.0, 0.001518, 0.001518, 0.001518, 1.0, 0.01161, 0.01161, 0.01161, 1.0, 0.002125, 0.002125, 0.002125, 1.0, 0.001518, 0.001518, 0.001518, 1.0, 0.001518, 0.001518, 0.001518, 1.0, 0.01681, 0.01681, 0.01681, 1.0, 0.01681, 0.01681, 0.01681, 1.0, 0.001518, 0.001518, 0.001518, 1.0, 0.02732, 0.02732, 0.02732, 1.0, 0.02217, 0.02217, 0.02217, 1.0, 0.001214, 0.001214, 0.001214, 1.0, 0.003035, 0.003035, 0.003035, 1.0, 0.02624, 0.02624, 0.02624, 1.0, 0.0356, 0.0356, 0.0356, 1.0, 0.006512, 0.006512, 0.006512, 1.0, 0.0, 0.0, 0.0, 1.0, 0.0, 0.0, 0.0, 1.0, 0.005182, 0.005182, 0.005182, 1.0, 0.01033, 0.01033, 0.01033, 1.0, 0.107, 0.107, 0.107, 1.0, 0.02416, 0.02416, 0.02416, 1.0, 0.016, 0.016, 0.016, 1.0, 0.107, 0.107, 0.107, 1.0, 0.0865, 0.0865, 0.0865, 1.0, 0.01938, 0.01938, 0.01938, 1.0, 0.01033, 0.01033, 0.01033, 1.0, 0.05613, 0.05613, 0.05613, 1.0, 0.1274, 0.1274, 0.1274, 1.0, 0.107, 0.107, 0.107, 1.0, 0.016, 0.016, 0.016, 1.0, 0.03955, 0.03955, 0.03955, 1.0, 0.15, 0.15, 0.15, 1.0, 0.159, 0.159, 0.159, 1.0, 0.07036, 0.07036, 0.07036, 1.0, 0.0648, 0.0648, 0.0648, 1.0, 0.159, 0.159, 0.159, 1.0, 0.1559, 0.1559, 0.1559, 1.0, 0.0648, 0.0648, 0.0648, 1.0, 0.07036, 0.07036, 0.07036, 1.0, 0.1441, 0.1441, 0.1441, 1.0, 0.1274, 0.1274, 0.1274, 1.0, 0.03955, 0.03955, 0.03955, 1.0, 0.05286, 0.05286, 0.05286, 1.0, 0.1301, 0.1301, 0.1301, 1.0, 0.15, 0.15, 0.15, 1.0, 0.0648, 0.0648, 0.0648, 1.0, 0.05127, 0.05127, 0.05127, 1.0, 0.1559, 0.1559, 0.1559, 1.0, 0.1441, 0.1441, 0.1441, 1.0, 0.05286, 0.05286, 0.05286, 1.0, 0.0648, 0.0648, 0.0648, 1.0, 0.159, 0.159, 0.159, 1.0, 0.159, 0.159, 0.159, 1.0, 0.07036, 0.07036, 0.07036, 1.0, 0.07036, 0.07036, 0.07036, 1.0, 0.0865, 0.0865, 0.0865, 1.0, 0.0999, 0.0999, 0.0999, 1.0, 0.02624, 0.02624, 0.02624, 1.0, 0.01938, 0.01938, 0.01938, 1.0, 0.1195, 0.1195, 0.1195, 1.0, 0.1301, 0.1301, 0.1301, 1.0, 0.05127, 0.05127, 0.05127, 1.0, 0.0356, 0.0356, 0.0356, 1.0, 0.107, 0.107, 0.107, 1.0, 0.0999, 0.0999, 0.0999, 1.0, 0.02732, 0.02732, 0.02732, 1.0, 0.02416, 0.02416, 0.02416, 1.0, 0.6939, 0.6939, 0.6939, 1.0, 0.7011, 0.7011, 0.7011, 1.0, 0.552, 0.552, 0.552, 1.0, 0.5583, 0.5583, 0.5583, 1.0, 0.8228, 0.8228, 0.8228, 1.0, 0.8963, 0.8963, 0.8963, 1.0, 0.7231, 0.7231, 0.7231, 1.0, 0.6584, 0.6584, 0.6584, 1.0, 0.6654, 0.6654, 0.6654, 1.0, 0.7529, 0.7529, 0.7529, 1.0, 0.5841, 0.5841, 0.5841, 1.0, 0.5149, 0.5149, 0.5149, 1.0, 0.8714, 0.8714, 0.8714, 1.0, 0.8469, 0.8469, 0.8469, 1.0, 0.7011, 0.7011, 0.7011, 1.0, 0.7157, 0.7157, 0.7157, 1.0, 0.8308, 0.8308, 0.8308, 1.0, 0.7991, 0.7991, 0.7991, 1.0, 0.6584, 0.6584, 0.6584, 1.0, 0.6867, 0.6867, 0.6867, 1.0, 0.8963, 0.8963, 0.8963, 1.0, 0.8879, 0.8879, 0.8879, 1.0, 0.7305, 0.7305, 0.7305, 1.0, 0.7231, 0.7231, 0.7231, 1.0, 0.7991, 0.7991, 0.7991, 1.0, 0.7529, 0.7529, 0.7529, 1.0, 0.624, 0.624, 0.624, 1.0, 0.6584, 0.6584, 0.6584, 1.0, 0.8469, 0.8469, 0.8469, 1.0, 0.8308, 0.8308, 0.8308, 1.0, 0.6867, 0.6867, 0.6867, 1.0, 0.7011, 0.7011, 0.7011, 1.0, 0.8879, 0.8879, 0.8879, 1.0, 0.8714, 0.8714, 0.8714, 1.0, 0.7157, 0.7157, 0.7157, 1.0, 0.7305, 0.7305, 0.7305, 1.0, 0.7529, 0.7529, 0.7529, 1.0, 0.7011, 0.7011, 0.7011, 1.0, 0.5776, 0.5776, 0.5776, 1.0, 0.624, 0.624, 0.624, 1.0, 0.6654, 0.6654, 0.6654, 1.0, 0.5149, 0.5149, 0.5149, 1.0, 0.4621, 0.4621, 0.4621, 1.0, 0.6105, 0.6105, 0.6105, 1.0, 0.6939, 0.6939, 0.6939, 1.0, 0.5583, 0.5583, 0.5583, 1.0, 0.5776, 0.5776, 0.5776, 1.0, 0.7011, 0.7011, 0.7011, 1.0, 0.2961, 0.2961, 0.2961, 1.0, 0.2462, 0.2462, 0.2462, 1.0, 0.4287, 0.4287, 0.4287, 1.0, 0.4621, 0.4621, 0.4621, 1.0, 0.402, 0.402, 0.402, 1.0, 0.5841, 0.5841, 0.5841, 1.0, 0.6584, 0.6584, 0.6584, 1.0, 0.4564, 0.4564, 0.4564, 1.0, 0.3864, 0.3864, 0.3864, 1.0, 0.552, 0.552, 0.552, 1.0, 0.5457, 0.5457, 0.5457, 1.0, 0.3663, 0.3663, 0.3663, 1.0, 0.3185, 0.3185, 0.3185, 1.0, 0.3419, 0.3419, 0.3419, 1.0, 0.5271, 0.5271, 0.5271, 1.0, 0.5029, 0.5029, 0.5029, 1.0, 0.2423, 0.2423, 0.2423, 1.0, 0.2664, 0.2664, 0.2664, 1.0, 0.4851, 0.4851, 0.4851, 1.0, 0.4735, 0.4735, 0.4735, 1.0, 0.2542, 0.2542, 0.2542, 1.0, 0.2623, 0.2623, 0.2623, 1.0, 0.4397, 0.4397, 0.4397, 1.0, 0.4287, 0.4287, 0.4287, 1.0, 0.2462, 0.2462, 0.2462, 1.0, 0.2542, 0.2542, 0.2542, 1.0, 0.4287, 0.4287, 0.4287, 1.0, 0.4287, 0.4287, 0.4287, 1.0, 0.2664, 0.2664, 0.2664, 1.0, 0.3185, 0.3185, 0.3185, 1.0, 0.5029, 0.5029, 0.5029, 1.0, 0.4851, 0.4851, 0.4851, 1.0, 0.2623, 0.2623, 0.2623, 1.0, 0.2423, 0.2423, 0.2423, 1.0, 0.4735, 0.4735, 0.4735, 1.0, 0.4397, 0.4397, 0.4397, 1.0, 0.3419, 0.3419, 0.3419, 1.0, 0.3663, 0.3663, 0.3663, 1.0, 0.5457, 0.5457, 0.5457, 1.0, 0.5271, 0.5271, 0.5271, 1.0, 0.7379, 0.7379, 0.7379, 1.0, 0.6939, 0.6939, 0.6939, 1.0, 0.7011, 0.7011, 0.7011, 1.0, 0.7379, 0.7379, 0.7379, 1.0, 0.7454, 0.7454, 0.7454, 1.0, 0.6654, 0.6654, 0.6654, 1.0, 0.6105, 0.6105, 0.6105, 1.0, 0.6795, 0.6795, 0.6795, 1.0, 0.807, 0.807, 0.807, 1.0, 0.7379, 0.7379, 0.7379, 1.0, 0.7011, 0.7011, 0.7011, 1.0, 0.7529, 0.7529, 0.7529, 1.0, 0.9473, 0.9473, 0.9473, 1.0, 0.9216, 0.9216, 0.9216, 1.0, 0.8714, 0.8714, 0.8714, 1.0, 0.8879, 0.8879, 0.8879, 1.0, 0.9047, 0.9047, 0.9047, 1.0, 0.8796, 0.8796, 0.8796, 1.0, 0.8308, 0.8308, 0.8308, 1.0, 0.8469, 0.8469, 0.8469, 1.0, 0.8469, 0.8469, 0.8469, 1.0, 0.807, 0.807, 0.807, 1.0, 0.7529, 0.7529, 0.7529, 1.0, 0.7991, 0.7991, 0.7991, 1.0, 0.9647, 0.9647, 0.9647, 1.0, 0.9473, 0.9473, 0.9473, 1.0, 0.8879, 0.8879, 0.8879, 1.0, 0.8963, 0.8963, 0.8963, 1.0, 0.8796, 0.8796, 0.8796, 1.0, 0.8469, 0.8469, 0.8469, 1.0, 0.7991, 0.7991, 0.7991, 1.0, 0.8308, 0.8308, 0.8308, 1.0, 0.9216, 0.9216, 0.9216, 1.0, 0.9047, 0.9047, 0.9047, 1.0, 0.8469, 0.8469, 0.8469, 1.0, 0.8714, 0.8714, 0.8714, 1.0, 0.7454, 0.7454, 0.7454, 1.0, 0.8308, 0.8308, 0.8308, 1.0, 0.7529, 0.7529, 0.7529, 1.0, 0.6654, 0.6654, 0.6654, 1.0, 0.8963, 0.8963, 0.8963, 1.0, 0.9647, 0.9647, 0.9647, 1.0, 0.8963, 0.8963, 0.8963, 1.0, 0.8228, 0.8228, 0.8228, 1.0, 0.7379, 0.7379, 0.7379, 1.0, 0.7529, 0.7529, 0.7529, 1.0, 0.7011, 0.7011, 0.7011, 1.0, 0.6939, 0.6939, 0.6939, 1.0, 0.4621, 0.4621, 0.4621, 1.0, 0.4287, 0.4287, 0.4287, 1.0, 0.5906, 0.5906, 0.5906, 1.0, 0.6105, 0.6105, 0.6105, 1.0, 0.5841, 0.5841, 0.5841, 1.0, 0.7529, 0.7529, 0.7529, 1.0, 0.8228, 0.8228, 0.8228, 1.0, 0.6584, 0.6584, 0.6584, 1.0, 0.552, 0.552, 0.552, 1.0, 0.7011, 0.7011, 0.7011, 1.0, 0.7084, 0.7084, 0.7084, 1.0, 0.5457, 0.5457, 0.5457, 1.0, 0.5029, 0.5029, 0.5029, 1.0, 0.5271, 0.5271, 0.5271, 1.0, 0.6867, 0.6867, 0.6867, 1.0, 0.6654, 0.6654, 0.6654, 1.0, 0.4735, 0.4735, 0.4735, 1.0, 0.4851, 0.4851, 0.4851, 1.0, 0.6939, 0.6939, 0.6939, 1.0, 0.6939, 0.6939, 0.6939, 1.0, 0.4287, 0.4287, 0.4287, 1.0, 0.4397, 0.4397, 0.4397, 1.0, 0.5972, 0.5972, 0.5972, 1.0, 0.5841, 0.5841, 0.5841, 1.0, 0.4287, 0.4287, 0.4287, 1.0, 0.4287, 0.4287, 0.4287, 1.0, 0.5841, 0.5841, 0.5841, 1.0, 0.5906, 0.5906, 0.5906, 1.0, 0.4851, 0.4851, 0.4851, 1.0, 0.5029, 0.5029, 0.5029, 1.0, 0.6654, 0.6654, 0.6654, 1.0, 0.6939, 0.6939, 0.6939, 1.0, 0.4397, 0.4397, 0.4397, 1.0, 0.4735, 0.4735, 0.4735, 1.0, 0.6939, 0.6939, 0.6939, 1.0, 0.5972, 0.5972, 0.5972, 1.0, 0.5271, 0.5271, 0.5271, 1.0, 0.5457, 0.5457, 0.5457, 1.0, 0.7084, 0.7084, 0.7084, 1.0, 0.6867, 0.6867, 0.6867, 1.0, 0.1845, 0.1845, 0.1845, 1.0, 0.2086, 0.2086, 0.2086, 1.0, 0.3663, 0.3663, 0.3663, 1.0, 0.3419, 0.3419, 0.3419, 1.0, 0.1144, 0.1144, 0.1144, 1.0, 0.09084, 0.09084, 0.09084, 1.0, 0.2423, 0.2423, 0.2423, 1.0, 0.2623, 0.2623, 0.2623, 1.0, 0.1195, 0.1195, 0.1195, 1.0, 0.1683, 0.1683, 0.1683, 1.0, 0.3185, 0.3185, 0.3185, 1.0, 0.2664, 0.2664, 0.2664, 1.0, 0.107, 0.107, 0.107, 1.0, 0.1144, 0.1144, 0.1144, 1.0, 0.2542, 0.2542, 0.2542, 1.0, 0.2462, 0.2462, 0.2462, 1.0, 0.1144, 0.1144, 0.1144, 1.0, 0.1144, 0.1144, 0.1144, 1.0, 0.2623, 0.2623, 0.2623, 1.0, 0.2542, 0.2542, 0.2542, 1.0, 0.09084, 0.09084, 0.09084, 1.0, 0.1195, 0.1195, 0.1195, 1.0, 0.2664, 0.2664, 0.2664, 1.0, 0.2423, 0.2423, 0.2423, 1.0, 0.1683, 0.1683, 0.1683, 1.0, 0.1845, 0.1845, 0.1845, 1.0, 0.3419, 0.3419, 0.3419, 1.0, 0.3185, 0.3185, 0.3185, 1.0, 0.227, 0.227, 0.227, 1.0, 0.3864, 0.3864, 0.3864, 1.0, 0.3663, 0.3663, 0.3663, 1.0, 0.2086, 0.2086, 0.2086, 1.0, 0.2346, 0.2346, 0.2346, 1.0, 0.402, 0.402, 0.402, 1.0, 0.4564, 0.4564, 0.4564, 1.0, 0.2664, 0.2664, 0.2664, 1.0, 0.1559, 0.1559, 0.1559, 1.0, 0.107, 0.107, 0.107, 1.0, 0.2462, 0.2462, 0.2462, 1.0, 0.2961, 0.2961, 0.2961, 1.0, 0.5583, 0.5583, 0.5583, 1.0, 0.552, 0.552, 0.552, 1.0, 0.3864, 0.3864, 0.3864, 1.0, 0.402, 0.402, 0.402, 1.0, 0.6584, 0.6584, 0.6584, 1.0, 0.7231, 0.7231, 0.7231, 1.0, 0.4969, 0.4969, 0.4969, 1.0, 0.4564, 0.4564, 0.4564, 1.0, 0.5149, 0.5149, 0.5149, 1.0, 0.5841, 0.5841, 0.5841, 1.0, 0.402, 0.402, 0.402, 1.0, 0.3467, 0.3467, 0.3467, 1.0, 0.7157, 0.7157, 0.7157, 1.0, 0.7011, 0.7011, 0.7011, 1.0, 0.5089, 0.5089, 0.5089, 1.0, 0.5149, 0.5149, 0.5149, 1.0, 0.6867, 0.6867, 0.6867, 1.0, 0.6584, 0.6584, 0.6584, 1.0, 0.4735, 0.4735, 0.4735, 1.0, 0.4969, 0.4969, 0.4969, 1.0, 0.7231, 0.7231, 0.7231, 1.0, 0.7305, 0.7305, 0.7305, 1.0, 0.5149, 0.5149, 0.5149, 1.0, 0.4969, 0.4969, 0.4969, 1.0, 0.6584, 0.6584, 0.6584, 1.0, 0.624, 0.624, 0.624, 1.0, 0.4452, 0.4452, 0.4452, 1.0, 0.4735, 0.4735, 0.4735, 1.0, 0.7011, 0.7011, 0.7011, 1.0, 0.6867, 0.6867, 0.6867, 1.0, 0.4969, 0.4969, 0.4969, 1.0, 0.5089, 0.5089, 0.5089, 1.0, 0.7305, 0.7305, 0.7305, 1.0, 0.7157, 0.7157, 0.7157, 1.0, 0.5149, 0.5149, 0.5149, 1.0, 0.5149, 0.5149, 0.5149, 1.0, 0.624, 0.624, 0.624, 1.0, 0.5776, 0.5776, 0.5776, 1.0, 0.4233, 0.4233, 0.4233, 1.0, 0.4452, 0.4452, 0.4452, 1.0, 0.5149, 0.5149, 0.5149, 1.0, 0.3467, 0.3467, 0.3467, 1.0, 0.2961, 0.2961, 0.2961, 1.0, 0.4621, 0.4621, 0.4621, 1.0, 0.5583, 0.5583, 0.5583, 1.0, 0.402, 0.402, 0.402, 1.0, 0.4233, 0.4233, 0.4233, 1.0, 0.5776, 0.5776, 0.5776, 1.0, 0.2384, 0.2384, 0.2384, 1.0, 0.227, 0.227, 0.227, 1.0, 0.0999, 0.0999, 0.0999, 1.0, 0.107, 0.107, 0.107, 1.0, 0.2664, 0.2664, 0.2664, 1.0, 0.2789, 0.2789, 0.2789, 1.0, 0.1301, 0.1301, 0.1301, 1.0, 0.1195, 0.1195, 0.1195, 1.0, 0.1946, 0.1946, 0.1946, 1.0, 0.2346, 0.2346, 0.2346, 1.0, 0.0999, 0.0999, 0.0999, 1.0, 0.0865, 0.0865, 0.0865, 1.0, 0.314, 0.314, 0.314, 1.0, 0.3095, 0.3095, 0.3095, 1.0, 0.159, 0.159, 0.159, 1.0, 0.159, 0.159, 0.159, 1.0, 0.305, 0.305, 0.305, 1.0, 0.2874, 0.2874, 0.2874, 1.0, 0.1441, 0.1441, 0.1441, 1.0, 0.1559, 0.1559, 0.1559, 1.0, 0.2789, 0.2789, 0.2789, 1.0, 0.305, 0.305, 0.305, 1.0, 0.15, 0.15, 0.15, 1.0, 0.1301, 0.1301, 0.1301, 1.0, 0.2874, 0.2874, 0.2874, 1.0, 0.2664, 0.2664, 0.2664, 1.0, 0.1274, 0.1274, 0.1274, 1.0, 0.1441, 0.1441, 0.1441, 1.0, 0.3095, 0.3095, 0.3095, 1.0, 0.305, 0.305, 0.305, 1.0, 0.1559, 0.1559, 0.1559, 1.0, 0.159, 0.159, 0.159, 1.0, 0.305, 0.305, 0.305, 1.0, 0.314, 0.314, 0.314, 1.0, 0.159, 0.159, 0.159, 1.0, 0.15, 0.15, 0.15, 1.0, 0.2664, 0.2664, 0.2664, 1.0, 0.2542, 0.2542, 0.2542, 1.0, 0.107, 0.107, 0.107, 1.0, 0.1274, 0.1274, 0.1274, 1.0, 0.1946, 0.1946, 0.1946, 1.0, 0.0865, 0.0865, 0.0865, 1.0, 0.05613, 0.05613, 0.05613, 1.0, 0.1559, 0.1559, 0.1559, 1.0, 0.2384, 0.2384, 0.2384, 1.0, 0.107, 0.107, 0.107, 1.0, 0.107, 0.107, 0.107, 1.0, 0.2542, 0.2542, 0.2542, 1.0, 0.01681, 0.01681, 0.01681, 1.0, 0.02217, 0.02217, 0.02217, 1.0, 0.09084, 0.09084, 0.09084, 1.0, 0.07819, 0.07819, 0.07819, 1.0, 0.005182, 0.005182, 0.005182, 1.0, 0.002125, 0.002125, 0.002125, 1.0, 0.01938, 0.01938, 0.01938, 1.0, 0.02956, 0.02956, 0.02956, 1.0, 0.01161, 0.01161, 0.01161, 1.0, 0.01681, 0.01681, 0.01681, 1.0, 0.06663, 0.06663, 0.06663, 1.0, 0.04374, 0.04374, 0.04374, 1.0, 0.005182, 0.005182, 0.005182, 1.0, 0.005182, 0.005182, 0.005182, 1.0, 0.0319, 0.0319, 0.0319, 1.0, 0.02956, 0.02956, 0.02956, 1.0, 0.005182, 0.005182, 0.005182, 1.0, 0.005182, 0.005182, 0.005182, 1.0, 0.02956, 0.02956, 0.02956, 1.0, 0.0319, 0.0319, 0.0319, 1.0, 0.002125, 0.002125, 0.002125, 1.0, 0.01161, 0.01161, 0.01161, 1.0, 0.04374, 0.04374, 0.04374, 1.0, 0.01938, 0.01938, 0.01938, 1.0, 0.01681, 0.01681, 0.01681, 1.0, 0.01681, 0.01681, 0.01681, 1.0, 0.07819, 0.07819, 0.07819, 1.0, 0.06663, 0.06663, 0.06663, 1.0, 0.02732, 0.02732, 0.02732, 1.0, 0.0999, 0.0999, 0.0999, 1.0, 0.09084, 0.09084, 0.09084, 1.0, 0.02217, 0.02217, 0.02217, 1.0, 0.02624, 0.02624, 0.02624, 1.0, 0.0999, 0.0999, 0.0999, 1.0, 0.1195, 0.1195, 0.1195, 1.0, 0.0356, 0.0356, 0.0356, 1.0, 0.01033, 0.01033, 0.01033, 1.0, 0.005182, 0.005182, 0.005182, 1.0, 0.02956, 0.02956, 0.02956, 1.0, 0.05613, 0.05613, 0.05613, 1.0, 0.0009106, 0.0009106, 0.0009106, 1.0, 0.0, 0.0, 0.0, 1.0, 0.0, 0.0, 0.0, 1.0, 0.0, 0.0, 0.0, 1.0, 0.0, 0.0, 0.0, 1.0, 0.003035, 0.003035, 0.003035, 1.0, 0.006512, 0.006512, 0.006512, 1.0, 0.0, 0.0, 0.0, 1.0, 0.0, 0.0, 0.0, 1.0, 0.001518, 0.001518, 0.001518, 1.0, 0.001214, 0.001214, 0.001214, 1.0, 0.0, 0.0, 0.0, 1.0, 0.0, 0.0, 0.0, 1.0, 0.0, 0.0, 0.0, 1.0, 0.001518, 0.001518, 0.001518, 1.0, 0.001518, 0.001518, 0.001518, 1.0, 0.0, 0.0, 0.0, 1.0, 0.0, 0.0, 0.0, 1.0, 0.001518, 0.001518, 0.001518, 1.0, 0.0, 0.0, 0.0, 1.0, 0.0, 0.0, 0.0, 1.0, 0.0, 0.0, 0.0, 1.0, 0.0003035, 0.0003035, 0.0003035, 1.0, 0.0, 0.0, 0.0, 1.0, 0.0, 0.0, 0.0, 1.0, 0.0, 0.0, 0.0, 1.0, 0.0, 0.0, 0.0, 1.0, 0.0, 0.0, 0.0, 1.0, 0.0, 0.0, 0.0, 1.0, 0.0, 0.0, 0.0, 1.0, 0.001518, 0.001518, 0.001518, 1.0, 0.001518, 0.001518, 0.001518, 1.0, 0.0, 0.0, 0.0, 1.0, 0.0, 0.0, 0.0, 1.0, 0.0, 0.0, 0.0, 1.0, 0.0003035, 0.0003035, 0.0003035, 1.0, 0.0, 0.0, 0.0, 1.0, 0.0, 0.0, 0.0, 1.0, 0.001214, 0.001214, 0.001214, 1.0, 0.001518, 0.001518, 0.001518, 1.0, 0.02416, 0.02416, 0.02416, 1.0, 0.001214, 0.001214, 0.001214, 1.0, 0.0003035, 0.0003035, 0.0003035, 1.0, 0.016, 0.016, 0.016, 1.0, 0.01938, 0.01938, 0.01938, 1.0, 0.0006071, 0.0006071, 0.0006071, 1.0, 0.0, 0.0, 0.0, 1.0, 0.01033, 0.01033, 0.01033, 1.0, 0.03955, 0.03955, 0.03955, 1.0, 0.016, 0.016, 0.016, 1.0, 0.0003035, 0.0003035, 0.0003035, 1.0, 0.005182, 0.005182, 0.005182, 1.0, 0.0648, 0.0648, 0.0648, 1.0, 0.07036, 0.07036, 0.07036, 1.0, 0.02315, 0.02315, 0.02315, 1.0, 0.02217, 0.02217, 0.02217, 1.0, 0.07036, 0.07036, 0.07036, 1.0, 0.0648, 0.0648, 0.0648, 1.0, 0.01681, 0.01681, 0.01681, 1.0, 0.02122, 0.02122, 0.02122, 1.0, 0.05286, 0.05286, 0.05286, 1.0, 0.03955, 0.03955, 0.03955, 1.0, 0.005182, 0.005182, 0.005182, 1.0, 0.009134, 0.009134, 0.009134, 1.0, 0.05127, 0.05127, 0.05127, 1.0, 0.0648, 0.0648, 0.0648, 1.0, 0.02217, 0.02217, 0.02217, 1.0, 0.01681, 0.01681, 0.01681, 1.0, 0.0648, 0.0648, 0.0648, 1.0, 0.05286, 0.05286, 0.05286, 1.0, 0.009134, 0.009134, 0.009134, 1.0, 0.01681, 0.01681, 0.01681, 1.0, 0.07036, 0.07036, 0.07036, 1.0, 0.07036, 0.07036, 0.07036, 1.0, 0.02122, 0.02122, 0.02122, 1.0, 0.02315, 0.02315, 0.02315, 1.0, 0.01938, 0.01938, 0.01938, 1.0, 0.02624, 0.02624, 0.02624, 1.0, 0.003035, 0.003035, 0.003035, 1.0, 0.0006071, 0.0006071, 0.0006071, 1.0, 0.0356, 0.0356, 0.0356, 1.0, 0.05127, 0.05127, 0.05127, 1.0, 0.01681, 0.01681, 0.01681, 1.0, 0.006512, 0.006512, 0.006512, 1.0, 0.02416, 0.02416, 0.02416, 1.0, 0.02732, 0.02732, 0.02732, 1.0, 0.001518, 0.001518, 0.001518, 1.0, 0.001214, 0.001214, 0.001214, 1.0])
me_cube_002.materials.append(mat_lightemission)
me_cube_002.use_remesh_fix_poles = True
me_cube_002.use_remesh_preserve_attributes = False
me_cube_002.update()
me_cube_003 = bpy.data.meshes.new('Cube.003')
me_cube_003.from_pydata([(-1.0, 0.9644, 0.07899), (-1.0, 0.9644, 4.219), (-1.0, 1.0, 0.07899), (-1.0, 1.0, 4.219), (-0.65, 0.9644, 0.07899), (-0.65, 0.9644, 4.219), (-0.65, 1.0, 0.07899), (-0.65, 1.0, 4.219)], [], [(0, 1, 3, 2), (2, 3, 7, 6), (6, 7, 5, 4), (4, 5, 1, 0), (2, 6, 4, 0), (7, 3, 1, 5)])
_uv = me_cube_003.uv_layers.new(name='UVMap')
_uv.uv.foreach_set('vector', [0.375, 0.0, 0.625, 0.0, 0.625, 0.25, 0.375, 0.25, 0.375, 0.25, 0.625, 0.25, 0.625, 0.5, 0.375, 0.5, 0.375, 0.5, 0.625, 0.5, 0.625, 0.75, 0.375, 0.75, 0.375, 0.75, 0.625, 0.75, 0.625, 1.0, 0.375, 1.0, 0.125, 0.5, 0.375, 0.5, 0.375, 0.75, 0.125, 0.75, 0.625, 0.5, 0.875, 0.5, 0.875, 0.75, 0.625, 0.75])
me_cube_003.use_remesh_fix_poles = True
me_cube_003.use_remesh_preserve_attributes = False
me_cube_003.update()

# ---- objects
ob_light = bpy.data.objects.new('Light', light_light)
ob_camera = bpy.data.objects.new('Camera', cam_camera)
ob_lightemission = bpy.data.objects.new('LightEmission', me_cube_002)
ob_lightsurface_001 = bpy.data.objects.new('LightSurface.001', me_cube_003)

# ---- transforms, parenting, visibility, modifiers, constraints
ob_light.location = (-1.611, -1.399, 4.965)
ob_light.rotation_euler = (0.6503, 0.05522, 1.866)
ob_light.lock_rotations_4d = False
ob_light.empty_display_type = 'ARROWS'
ob_light.color = (0.0, 0.0, 0.0, 0.0)
ob_light.lineart.crease_threshold = 0.0
ob_camera.location = (7.359, -6.926, 4.958)
ob_camera.rotation_euler = (1.109, 0.0, 0.8149)
ob_camera.lock_rotations_4d = False
ob_camera.empty_display_type = 'ARROWS'
ob_camera.color = (0.0, 0.0, 0.0, 0.0)
ob_camera.display_type = 'WIRE'
ob_camera.lineart.crease_threshold = 0.0
ob_lightemission.location = (0.5452, -1.974, 0.07739)
ob_lightemission.scale = (0.8993, 1.0, 0.9704)
ob_lightemission.visible_shadow = False
ob_lightsurface_001.location = (1.044, -1.932, 0.000323)

# ---- collection membership
col_collection.objects.link(ob_light)
col_collection.objects.link(ob_camera)
col_collection.objects.link(ob_lightemission)
col_collection.objects.link(ob_lightsurface_001)

# ---- scene / render settings (as saved in the file)
scene.camera = ob_camera
scene.frame_start = 1; scene.frame_end = 250; scene.frame_set(1)
scene.render.engine = 'BLENDER_EEVEE_NEXT'
scene.cycles.use_denoising = False
scene.cycles.samples = 128
scene.cycles.sampling_pattern = 'TABULATED_SOBOL'
scene.cycles.use_adaptive_sampling = False
scene.cycles.use_light_tree = False
scene.view_settings.view_transform = 'Filmic'
bpy.context.view_layer.update()
